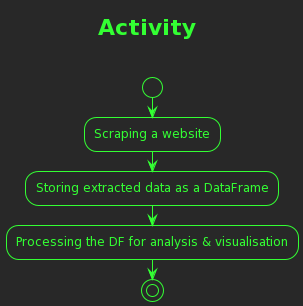

The diagram above was rendered by PlantUML. Its source (embedded in the PNG):
@startuml
!theme crt-green

skin rose

title Activity \n

start

:Scraping a website;

:Storing extracted data as a DataFrame;
:Processing the DF for analysis & visualisation;

stop
@enduml